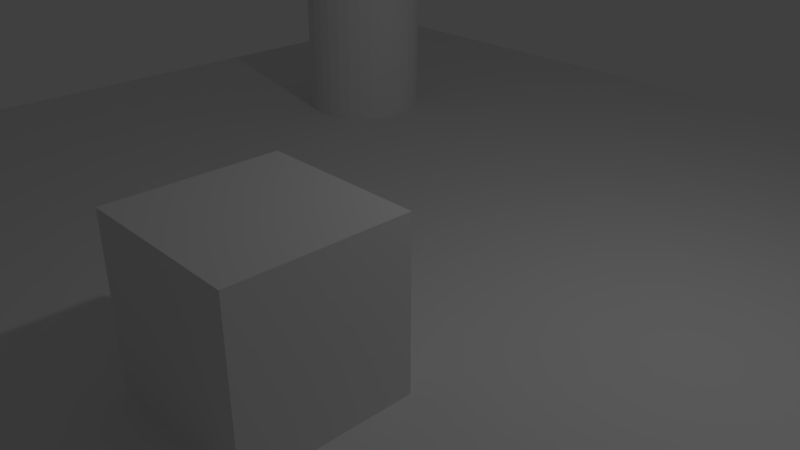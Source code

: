 # Source: FluffyBunny.blend  (saved by Blender 2.78.0; exported with 4.5.12 LTS)
import bpy
from mathutils import Matrix  # noqa: F401  (used for matrix-valued properties, if any)

bpy.ops.wm.read_factory_settings(use_empty=True)
scene = bpy.context.scene
scene.name = 'Scene'

# ---- collections
col_collection_1 = bpy.data.collections.new('Collection 1'); scene.collection.children.link(col_collection_1)
col_collection_2 = bpy.data.collections.new('Collection 2'); scene.collection.children.link(col_collection_2)
col_collection_3 = bpy.data.collections.new('Collection 3'); scene.collection.children.link(col_collection_3)
col_collection_4 = bpy.data.collections.new('Collection 4'); scene.collection.children.link(col_collection_4)

# ---- materials (node trees are filled in below, after node groups)
mat_material = bpy.data.materials.new('Material')
mat_material.alpha_threshold = 0.0
mat_material.use_transparent_shadow = False
mat_material.roughness = 0.5
mat_material.line_color = (0.0, 0.0, 0.0, 1.0)

# ---- material node trees

# ---- world
world_world = bpy.data.worlds.new('World'); scene.world = world_world
world_world.color = (0.05088, 0.05088, 0.05088)
world_world.use_sun_shadow = False
world_world.sun_shadow_jitter_overblur = 0.0
world_world.cycles.sampling_method = 'MANUAL'

# ---- cameras
cam_camera = bpy.data.cameras.new('Camera')
cam_camera.clip_end = 100.0
cam_camera.lens = 35.0
cam_camera.sensor_width = 32.0
cam_camera.sensor_height = 18.0
cam_camera.ortho_scale = 7.314
cam_camera.dof.focus_distance = 0.0
cam_camera.dof.aperture_fstop = 128.0

# ---- lights
light_lamp = bpy.data.lights.new('Lamp', 'POINT')
light_lamp.transmission_factor = 0.0
light_lamp.cutoff_distance = 30.0
light_lamp.energy = 100.0
light_lamp.shadow_buffer_clip_start = 1.001
light_lamp.shadow_soft_size = 0.1
light_lamp.shadow_maximum_resolution = 0.006
light_lamp.use_absolute_resolution = True

# ---- meshes
me_cube = bpy.data.meshes.new('Cube')
me_cube.from_pydata([(1.0, 1.0, -1.0), (1.0, -1.0, -1.0), (-1.0, -1.0, -1.0), (-1.0, 1.0, -1.0), (1.0, 1.0, 1.0), (1.0, -1.0, 1.0), (-1.0, -1.0, 1.0), (-1.0, 1.0, 1.0)], [], [(0, 1, 2, 3), (4, 7, 6, 5), (0, 4, 5, 1), (1, 5, 6, 2), (2, 6, 7, 3), (4, 0, 3, 7)])
me_cube.materials.append(mat_material)
me_cube.use_remesh_preserve_volume = False
me_cube.use_remesh_preserve_attributes = False
me_cube.use_mirror_vertex_groups = False
me_cube.update()
me_plane = bpy.data.meshes.new('Plane')
me_plane.from_pydata([(-1.0, -1.0, 0.0), (1.0, -1.0, 0.0), (-1.0, 1.0, 0.0), (1.0, 1.0, 0.0)], [], [(0, 1, 3, 2)])
me_plane.use_remesh_preserve_volume = False
me_plane.use_remesh_preserve_attributes = False
me_plane.use_mirror_vertex_groups = False
me_plane.update()
me_cylinder = bpy.data.meshes.new('Cylinder')
me_cylinder.from_pydata([(0.0, 1.0, -1.0), (0.0, 1.0, 1.0), (0.1951, 0.9808, -1.0), (0.1951, 0.9808, 1.0), (0.3827, 0.9239, -1.0), (0.3827, 0.9239, 1.0), (0.5556, 0.8315, -1.0), (0.5556, 0.8315, 1.0), (0.7071, 0.7071, -1.0), (0.7071, 0.7071, 1.0), (0.8315, 0.5556, -1.0), (0.8315, 0.5556, 1.0), (0.9239, 0.3827, -1.0), (0.9239, 0.3827, 1.0), (0.9808, 0.1951, -1.0), (0.9808, 0.1951, 1.0), (1.0, 7.55e-08, -1.0), (1.0, 7.55e-08, 1.0), (0.9808, -0.1951, -1.0), (0.9808, -0.1951, 1.0), (0.9239, -0.3827, -1.0), (0.9239, -0.3827, 1.0), (0.8315, -0.5556, -1.0), (0.8315, -0.5556, 1.0), (0.7071, -0.7071, -1.0), (0.7071, -0.7071, 1.0), (0.5556, -0.8315, -1.0), (0.5556, -0.8315, 1.0), (0.3827, -0.9239, -1.0), (0.3827, -0.9239, 1.0), (0.1951, -0.9808, -1.0), (0.1951, -0.9808, 1.0), (-3.258e-07, -1.0, -1.0), (-3.258e-07, -1.0, 1.0), (-0.1951, -0.9808, -1.0), (-0.1951, -0.9808, 1.0), (-0.3827, -0.9239, -1.0), (-0.3827, -0.9239, 1.0), (-0.5556, -0.8315, -1.0), (-0.5556, -0.8315, 1.0), (-0.7071, -0.7071, -1.0), (-0.7071, -0.7071, 1.0), (-0.8315, -0.5556, -1.0), (-0.8315, -0.5556, 1.0), (-0.9239, -0.3827, -1.0), (-0.9239, -0.3827, 1.0), (-0.9808, -0.1951, -1.0), (-0.9808, -0.1951, 1.0), (-1.0, 9.656e-07, -1.0), (-1.0, 9.656e-07, 1.0), (-0.9808, 0.1951, -1.0), (-0.9808, 0.1951, 1.0), (-0.9239, 0.3827, -1.0), (-0.9239, 0.3827, 1.0), (-0.8315, 0.5556, -1.0), (-0.8315, 0.5556, 1.0), (-0.7071, 0.7071, -1.0), (-0.7071, 0.7071, 1.0), (-0.5556, 0.8315, -1.0), (-0.5556, 0.8315, 1.0), (-0.3827, 0.9239, -1.0), (-0.3827, 0.9239, 1.0), (-0.1951, 0.9808, -1.0), (-0.1951, 0.9808, 1.0)], [], [(0, 1, 3, 2), (2, 3, 5, 4), (4, 5, 7, 6), (6, 7, 9, 8), (8, 9, 11, 10), (10, 11, 13, 12), (12, 13, 15, 14), (14, 15, 17, 16), (16, 17, 19, 18), (18, 19, 21, 20), (20, 21, 23, 22), (22, 23, 25, 24), (24, 25, 27, 26), (26, 27, 29, 28), (28, 29, 31, 30), (30, 31, 33, 32), (32, 33, 35, 34), (34, 35, 37, 36), (36, 37, 39, 38), (38, 39, 41, 40), (40, 41, 43, 42), (42, 43, 45, 44), (44, 45, 47, 46), (46, 47, 49, 48), (48, 49, 51, 50), (50, 51, 53, 52), (52, 53, 55, 54), (54, 55, 57, 56), (56, 57, 59, 58), (58, 59, 61, 60), (3, 1, 63, 61, 59, 57, 55, 53, 51, 49, 47, 45, 43, 41, 39, 37, 35, 33, 31, 29, 27, 25, 23, 21, 19, 17, 15, 13, 11, 9, 7, 5), (60, 61, 63, 62), (62, 63, 1, 0), (0, 2, 4, 6, 8, 10, 12, 14, 16, 18, 20, 22, 24, 26, 28, 30, 32, 34, 36, 38, 40, 42, 44, 46, 48, 50, 52, 54, 56, 58, 60, 62)])
me_cylinder.use_remesh_preserve_volume = False
me_cylinder.use_remesh_preserve_attributes = False
me_cylinder.use_mirror_vertex_groups = False
me_cylinder.update()

# ---- objects
ob_rabbit = bpy.data.objects.new('Rabbit', me_cube)
ob_grass = bpy.data.objects.new('Grass', me_plane)
ob_tree = bpy.data.objects.new('Tree', me_cylinder)
ob_lamp = bpy.data.objects.new('Lamp', light_lamp)
ob_camera = bpy.data.objects.new('Camera', cam_camera)

# ---- transforms, parenting, visibility, modifiers, constraints
ob_rabbit.location = (1.463, -2.635, 1.0)
ob_rabbit.lock_rotations_4d = False
ob_rabbit.empty_display_type = 'ARROWS'
ob_rabbit.lineart.crease_threshold = 0.0
ob_grass.location = (0.0, 0.0, 0.0)
ob_grass.scale = (8.939, 8.939, 8.939)
ob_grass.lineart.crease_threshold = 0.0
ob_tree.location = (-4.647, 4.0, 3.0)
ob_tree.scale = (1.0, 1.0, 3.0)
ob_tree.lineart.crease_threshold = 0.0
ob_lamp.location = (4.076, 1.005, 5.904)
ob_lamp.rotation_euler = (0.6503, 0.05522, 1.866)
ob_lamp.lock_rotations_4d = False
ob_lamp.empty_display_type = 'ARROWS'
ob_lamp.color = (0.0, 0.0, 0.0, 0.0)
ob_lamp.lineart.crease_threshold = 0.0
ob_camera.location = (7.481, -6.508, 5.344)
ob_camera.rotation_euler = (1.109, 0.0, 0.8149)
ob_camera.lock_rotations_4d = False
ob_camera.empty_display_type = 'ARROWS'
ob_camera.color = (0.0, 0.0, 0.0, 0.0)
ob_camera.display_type = 'WIRE'
ob_camera.lineart.crease_threshold = 0.0

# ---- collection membership
col_collection_1.objects.link(ob_rabbit)
col_collection_2.objects.link(ob_grass)
col_collection_3.objects.link(ob_tree)
col_collection_4.objects.link(ob_lamp)
col_collection_4.objects.link(ob_camera)

# ---- scene / render settings (as saved in the file)
scene.camera = ob_camera
scene.frame_start = 1; scene.frame_end = 250; scene.frame_set(1)
scene.render.engine = 'BLENDER_EEVEE_NEXT'
scene.render.resolution_percentage = 50
scene.render.dither_intensity = 0.0
scene.cycles.use_denoising = False
scene.cycles.samples = 128
scene.cycles.sampling_pattern = 'TABULATED_SOBOL'
scene.cycles.light_sampling_threshold = 0.0
scene.cycles.use_adaptive_sampling = False
scene.cycles.use_light_tree = False
scene.cycles.blur_glossy = 0.0
scene.cycles.sample_clamp_indirect = 0.0
scene.view_settings.view_transform = 'Standard'
bpy.context.view_layer.update()
